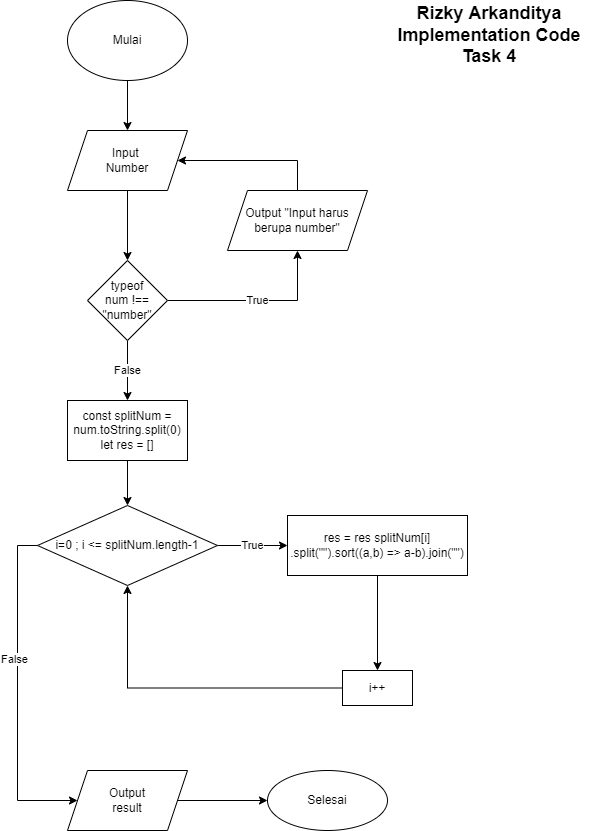

The diagram above was exported from draw.io. Its source (the exported page's mxGraphModel, read from the mxfile embedded in the PNG):
<mxGraphModel dx="1108" dy="425" grid="1" gridSize="10" guides="1" tooltips="1" connect="1" arrows="1" fold="1" page="1" pageScale="1" pageWidth="827" pageHeight="1169" math="0" shadow="0">
  <root>
    <mxCell id="WIyWlLk6GJQsqaUBKTNV-0" />
    <mxCell id="WIyWlLk6GJQsqaUBKTNV-1" parent="WIyWlLk6GJQsqaUBKTNV-0" />
    <mxCell id="ycJABkEbRXe1rHtoHNPT-3" value="" style="edgeStyle=orthogonalEdgeStyle;rounded=0;orthogonalLoop=1;jettySize=auto;html=1;" edge="1" parent="WIyWlLk6GJQsqaUBKTNV-1" source="ycJABkEbRXe1rHtoHNPT-1" target="ycJABkEbRXe1rHtoHNPT-2">
      <mxGeometry relative="1" as="geometry" />
    </mxCell>
    <mxCell id="ycJABkEbRXe1rHtoHNPT-1" value="Mulai" style="ellipse;whiteSpace=wrap;html=1;" vertex="1" parent="WIyWlLk6GJQsqaUBKTNV-1">
      <mxGeometry x="108" y="40" width="120" height="80" as="geometry" />
    </mxCell>
    <mxCell id="ycJABkEbRXe1rHtoHNPT-5" value="" style="edgeStyle=orthogonalEdgeStyle;rounded=0;orthogonalLoop=1;jettySize=auto;html=1;" edge="1" parent="WIyWlLk6GJQsqaUBKTNV-1" source="ycJABkEbRXe1rHtoHNPT-2" target="ycJABkEbRXe1rHtoHNPT-4">
      <mxGeometry relative="1" as="geometry" />
    </mxCell>
    <mxCell id="ycJABkEbRXe1rHtoHNPT-2" value="Input&amp;nbsp;&lt;br&gt;Number" style="shape=parallelogram;perimeter=parallelogramPerimeter;whiteSpace=wrap;html=1;fixedSize=1;" vertex="1" parent="WIyWlLk6GJQsqaUBKTNV-1">
      <mxGeometry x="108" y="170" width="120" height="60" as="geometry" />
    </mxCell>
    <mxCell id="ycJABkEbRXe1rHtoHNPT-7" value="True" style="edgeStyle=orthogonalEdgeStyle;rounded=0;orthogonalLoop=1;jettySize=auto;html=1;" edge="1" parent="WIyWlLk6GJQsqaUBKTNV-1" source="ycJABkEbRXe1rHtoHNPT-4" target="ycJABkEbRXe1rHtoHNPT-6">
      <mxGeometry relative="1" as="geometry">
        <Array as="points">
          <mxPoint x="338" y="340" />
        </Array>
      </mxGeometry>
    </mxCell>
    <mxCell id="ycJABkEbRXe1rHtoHNPT-12" value="False" style="edgeStyle=orthogonalEdgeStyle;rounded=0;orthogonalLoop=1;jettySize=auto;html=1;" edge="1" parent="WIyWlLk6GJQsqaUBKTNV-1" source="ycJABkEbRXe1rHtoHNPT-4" target="ycJABkEbRXe1rHtoHNPT-11">
      <mxGeometry relative="1" as="geometry" />
    </mxCell>
    <mxCell id="ycJABkEbRXe1rHtoHNPT-4" value="typeof&lt;br&gt;num !== &quot;number&quot;" style="rhombus;whiteSpace=wrap;html=1;" vertex="1" parent="WIyWlLk6GJQsqaUBKTNV-1">
      <mxGeometry x="128" y="300" width="80" height="80" as="geometry" />
    </mxCell>
    <mxCell id="ycJABkEbRXe1rHtoHNPT-8" style="edgeStyle=orthogonalEdgeStyle;rounded=0;orthogonalLoop=1;jettySize=auto;html=1;exitX=0.5;exitY=0;exitDx=0;exitDy=0;entryX=1;entryY=0.5;entryDx=0;entryDy=0;" edge="1" parent="WIyWlLk6GJQsqaUBKTNV-1" source="ycJABkEbRXe1rHtoHNPT-6" target="ycJABkEbRXe1rHtoHNPT-2">
      <mxGeometry relative="1" as="geometry" />
    </mxCell>
    <mxCell id="ycJABkEbRXe1rHtoHNPT-6" value="Output &quot;Input harus berupa number&quot;" style="shape=parallelogram;perimeter=parallelogramPerimeter;whiteSpace=wrap;html=1;fixedSize=1;" vertex="1" parent="WIyWlLk6GJQsqaUBKTNV-1">
      <mxGeometry x="268" y="230" width="140" height="60" as="geometry" />
    </mxCell>
    <mxCell id="ycJABkEbRXe1rHtoHNPT-14" value="" style="edgeStyle=orthogonalEdgeStyle;rounded=0;orthogonalLoop=1;jettySize=auto;html=1;" edge="1" parent="WIyWlLk6GJQsqaUBKTNV-1" source="ycJABkEbRXe1rHtoHNPT-11" target="ycJABkEbRXe1rHtoHNPT-13">
      <mxGeometry relative="1" as="geometry" />
    </mxCell>
    <mxCell id="ycJABkEbRXe1rHtoHNPT-11" value="const splitNum =&lt;br&gt;num.toString.split(0)&lt;br&gt;let res = []" style="whiteSpace=wrap;html=1;" vertex="1" parent="WIyWlLk6GJQsqaUBKTNV-1">
      <mxGeometry x="108" y="440" width="120" height="60" as="geometry" />
    </mxCell>
    <mxCell id="ycJABkEbRXe1rHtoHNPT-16" value="True" style="edgeStyle=orthogonalEdgeStyle;rounded=0;orthogonalLoop=1;jettySize=auto;html=1;" edge="1" parent="WIyWlLk6GJQsqaUBKTNV-1" source="ycJABkEbRXe1rHtoHNPT-13" target="ycJABkEbRXe1rHtoHNPT-15">
      <mxGeometry relative="1" as="geometry" />
    </mxCell>
    <mxCell id="ycJABkEbRXe1rHtoHNPT-22" style="edgeStyle=orthogonalEdgeStyle;rounded=0;orthogonalLoop=1;jettySize=auto;html=1;exitX=0;exitY=0.5;exitDx=0;exitDy=0;entryX=0;entryY=0.5;entryDx=0;entryDy=0;" edge="1" parent="WIyWlLk6GJQsqaUBKTNV-1" source="ycJABkEbRXe1rHtoHNPT-13" target="ycJABkEbRXe1rHtoHNPT-21">
      <mxGeometry relative="1" as="geometry">
        <Array as="points">
          <mxPoint x="58" y="585" />
          <mxPoint x="58" y="840" />
        </Array>
      </mxGeometry>
    </mxCell>
    <mxCell id="ycJABkEbRXe1rHtoHNPT-23" value="False" style="edgeLabel;html=1;align=center;verticalAlign=middle;resizable=0;points=[];" vertex="1" connectable="0" parent="ycJABkEbRXe1rHtoHNPT-22">
      <mxGeometry x="-0.206" y="-4" relative="1" as="geometry">
        <mxPoint as="offset" />
      </mxGeometry>
    </mxCell>
    <mxCell id="ycJABkEbRXe1rHtoHNPT-13" value="i=0 ; i &amp;lt;= splitNum.length-1" style="rhombus;whiteSpace=wrap;html=1;" vertex="1" parent="WIyWlLk6GJQsqaUBKTNV-1">
      <mxGeometry x="78" y="545" width="180" height="80" as="geometry" />
    </mxCell>
    <mxCell id="ycJABkEbRXe1rHtoHNPT-18" value="" style="edgeStyle=orthogonalEdgeStyle;rounded=0;orthogonalLoop=1;jettySize=auto;html=1;" edge="1" parent="WIyWlLk6GJQsqaUBKTNV-1" source="ycJABkEbRXe1rHtoHNPT-15" target="ycJABkEbRXe1rHtoHNPT-17">
      <mxGeometry relative="1" as="geometry" />
    </mxCell>
    <mxCell id="ycJABkEbRXe1rHtoHNPT-15" value="res = res splitNum[i]&lt;br&gt;.split(&quot;&quot;).sort((a,b) =&amp;gt; a-b).join(&quot;&quot;)" style="whiteSpace=wrap;html=1;" vertex="1" parent="WIyWlLk6GJQsqaUBKTNV-1">
      <mxGeometry x="328" y="555" width="180" height="60" as="geometry" />
    </mxCell>
    <mxCell id="ycJABkEbRXe1rHtoHNPT-19" style="edgeStyle=orthogonalEdgeStyle;rounded=0;orthogonalLoop=1;jettySize=auto;html=1;exitX=0;exitY=0.5;exitDx=0;exitDy=0;entryX=0.5;entryY=1;entryDx=0;entryDy=0;" edge="1" parent="WIyWlLk6GJQsqaUBKTNV-1" source="ycJABkEbRXe1rHtoHNPT-17" target="ycJABkEbRXe1rHtoHNPT-13">
      <mxGeometry relative="1" as="geometry" />
    </mxCell>
    <mxCell id="ycJABkEbRXe1rHtoHNPT-17" value="i++" style="whiteSpace=wrap;html=1;" vertex="1" parent="WIyWlLk6GJQsqaUBKTNV-1">
      <mxGeometry x="383" y="710" width="70" height="35" as="geometry" />
    </mxCell>
    <mxCell id="ycJABkEbRXe1rHtoHNPT-25" value="" style="edgeStyle=orthogonalEdgeStyle;rounded=0;orthogonalLoop=1;jettySize=auto;html=1;" edge="1" parent="WIyWlLk6GJQsqaUBKTNV-1" source="ycJABkEbRXe1rHtoHNPT-21" target="ycJABkEbRXe1rHtoHNPT-24">
      <mxGeometry relative="1" as="geometry" />
    </mxCell>
    <mxCell id="ycJABkEbRXe1rHtoHNPT-21" value="Output&lt;br&gt;result" style="shape=parallelogram;perimeter=parallelogramPerimeter;whiteSpace=wrap;html=1;fixedSize=1;" vertex="1" parent="WIyWlLk6GJQsqaUBKTNV-1">
      <mxGeometry x="108" y="810" width="120" height="60" as="geometry" />
    </mxCell>
    <mxCell id="ycJABkEbRXe1rHtoHNPT-24" value="Selesai" style="ellipse;whiteSpace=wrap;html=1;" vertex="1" parent="WIyWlLk6GJQsqaUBKTNV-1">
      <mxGeometry x="308" y="810" width="120" height="60" as="geometry" />
    </mxCell>
    <mxCell id="ycJABkEbRXe1rHtoHNPT-26" value="&lt;b&gt;&lt;font style=&quot;font-size: 18px&quot;&gt;Rizky Arkanditya&lt;br&gt;Implementation Code&lt;br&gt;Task 4&lt;/font&gt;&lt;/b&gt;" style="text;html=1;strokeColor=none;fillColor=none;align=center;verticalAlign=middle;whiteSpace=wrap;rounded=0;" vertex="1" parent="WIyWlLk6GJQsqaUBKTNV-1">
      <mxGeometry x="410" y="40" width="240" height="70" as="geometry" />
    </mxCell>
  </root>
</mxGraphModel>